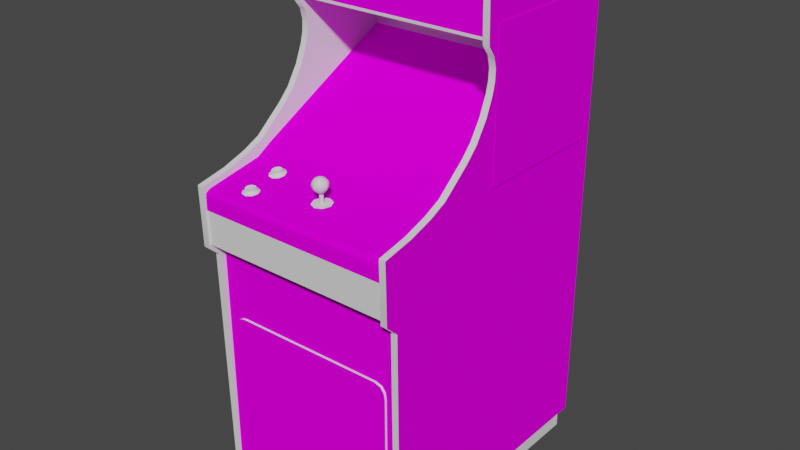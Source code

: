 # Source: leprechn.blend  (saved by Blender 2.93.20; exported with 4.5.12 LTS)
import bpy
from mathutils import Matrix  # noqa: F401  (used for matrix-valued properties, if any)

bpy.ops.wm.read_factory_settings(use_empty=True)
scene = bpy.context.scene
scene.name = 'Scene'

# ---- images (referenced by path relative to the original .blend; pixels are not part of the script)
import os
ASSET_DIR = os.environ.get("B2B_ASSET_DIR", "")  # directory of the original .blend (textures are referenced by path, not embedded)
HERE = os.path.dirname(os.path.abspath(__file__))  # packed textures are extracted next to this script under _unpacked/

def load_image(name, relpath, width, height, colorspace="sRGB"):
    """Load a texture the original file referenced (path relative to the .blend, or extracted next to this script)."""
    p = next((c for c in (os.path.join(HERE, relpath), os.path.join(ASSET_DIR, relpath)) if relpath and os.path.exists(c)), "")
    if p:
        img = bpy.data.images.load(p, check_existing=True)
        img.name = name
    else:  # same state as the original file: an image datablock whose file is absent (Cycles renders it pink)
        img = bpy.data.images.new(name, width, height)
        img.source = "FILE"
        img.filepath = "//" + (relpath or name)
    img.colorspace_settings.name = colorspace
    return img
img_01leprechnmarqueemap_tiff = load_image('01leprechnmarqueemap.TIFF', '01leprechnmarqueemap.TIFF', 1024, 1024, 'sRGB')
img_02leprechnsnapmap_tiff = load_image('02leprechnsnapmap.TIFF', '02leprechnsnapmap.TIFF', 1024, 1024, 'sRGB')
img_leprechnbezelmap_tiff = load_image('leprechnbezelmap.TIFF', 'leprechnbezelmap.TIFF', 1024, 1024, 'sRGB')
img_leprechnsideartmap_tiff = load_image('leprechnsideartmap.TIFF', 'leprechnsideartmap.TIFF', 1024, 1024, 'sRGB')
img_leprechnsidesmap_tiff = load_image('leprechnsidesmap.TIFF', 'leprechnsidesmap.TIFF', 1024, 1024, 'sRGB')
img_leprechnmulticpomap_tiff = load_image('leprechnmulticpomap.TIFF', 'leprechnmulticpomap.TIFF', 1024, 1024, 'sRGB')

# ---- materials (node trees are filled in below, after node groups)
mat_01leprechnmarqueemat = bpy.data.materials.new('01leprechnmarqueemat')
mat_01leprechnmarqueemat.use_transparent_shadow = False
mat_01leprechnmarqueemat.roughness = 0.8807
mat_01leprechnmarqueemat.specular_intensity = 0.0
mat_02leprechnsnapmat = bpy.data.materials.new('02leprechnsnapmat')
mat_02leprechnsnapmat.use_transparent_shadow = False
mat_02leprechnsnapmat.roughness = 0.8807
mat_02leprechnsnapmat.specular_intensity = 0.0
mat_leprechnbezelmat = bpy.data.materials.new('leprechnbezelmat')
mat_leprechnbezelmat.use_transparent_shadow = False
mat_leprechnbezelmat.roughness = 0.8807
mat_leprechnbezelmat.specular_intensity = 0.0
mat_leprechnwhite = bpy.data.materials.new('leprechnwhite')
mat_leprechnwhite.use_transparent_shadow = False
mat_leprechnwhite.roughness = 0.8807
mat_leprechnwhite.specular_intensity = 0.0
mat_leprechnblack = bpy.data.materials.new('leprechnblack')
mat_leprechnblack.use_transparent_shadow = False
mat_leprechnblack.roughness = 0.8807
mat_leprechnblack.specular_intensity = 0.0
mat_leprechnsideartmat = bpy.data.materials.new('leprechnsideartmat')
mat_leprechnsideartmat.use_transparent_shadow = False
mat_leprechnsideartmat.roughness = 0.8807
mat_leprechnsideartmat.specular_intensity = 0.0
mat_leprechnsidesmat = bpy.data.materials.new('leprechnsidesmat')
mat_leprechnsidesmat.use_transparent_shadow = False
mat_leprechnsidesmat.roughness = 0.8807
mat_leprechnsidesmat.specular_intensity = 0.0
mat_leprechnmulticpomat = bpy.data.materials.new('leprechnmulticpomat')
mat_leprechnmulticpomat.use_transparent_shadow = False
mat_leprechnmulticpomat.roughness = 0.8807
mat_leprechnmulticpomat.specular_intensity = 0.0
mat_leprechnjoymat = bpy.data.materials.new('leprechnjoymat')
mat_leprechnjoymat.use_transparent_shadow = False
mat_leprechnjoymat.roughness = 0.7333
mat_leprechnjoymat.specular_intensity = 0.4863
mat_leprechnbuttonmat = bpy.data.materials.new('leprechnbuttonmat')
mat_leprechnbuttonmat.use_transparent_shadow = False
mat_leprechnbuttonmat.roughness = 0.7934
mat_leprechnbuttonmat.specular_intensity = 0.7843

# ---- node groups
ng_auto_smooth = bpy.data.node_groups.new('Auto Smooth', 'GeometryNodeTree')
_s = ng_auto_smooth.interface.new_socket(name='Geometry', in_out='OUTPUT', socket_type='NodeSocketGeometry')
_s = ng_auto_smooth.interface.new_socket(name='Geometry', in_out='INPUT', socket_type='NodeSocketGeometry')
_s = ng_auto_smooth.interface.new_socket(name='Angle', in_out='INPUT', socket_type='NodeSocketFloat')
_s.subtype = 'ANGLE'
_s.min_value = 0.0
_s.max_value = 3.142
ng_auto_smooth.is_modifier = True
_N = ng_auto_smooth.nodes; _L = ng_auto_smooth.links
n0 = _N.new('NodeGroupOutput'); n0.name = 'Group Output'; n0.location = (480, -100)
n1 = _N.new('NodeGroupInput'); n1.name = 'Group Input'; n1.location = (-420, -300)
n2 = _N.new('NodeGroupInput'); n2.name = 'Group Input.001'; n2.location = (-60, -100)
n3 = _N.new('GeometryNodeSetShadeSmooth'); n3.name = 'Set Shade Smooth'; n3.location = (120, -100)
n3.domain = 'EDGE'
n4 = _N.new('GeometryNodeSetShadeSmooth'); n4.name = 'Set Shade Smooth.001'; n4.location = (300, -100)
n5 = _N.new('GeometryNodeInputMeshEdgeAngle'); n5.name = 'Edge Angle'; n5.location = (-420, -220)
n6 = _N.new('GeometryNodeInputEdgeSmooth'); n6.name = 'Is Edge Smooth'; n6.location = (-60, -160)
n7 = _N.new('GeometryNodeInputShadeSmooth'); n7.name = 'Is Face Smooth'; n7.location = (-240, -340)
n8 = _N.new('FunctionNodeBooleanMath'); n8.name = 'Boolean Math'; n8.location = (-60, -220)
n9 = _N.new('FunctionNodeCompare'); n9.name = 'Compare'; n9.location = (-240, -180)
n9.operation = 'LESS_EQUAL'
_L.new(n5.outputs[0], n9.inputs[0])
_L.new(n4.outputs[0], n0.inputs[0])
_L.new(n1.outputs[1], n9.inputs[1])
_L.new(n9.outputs[0], n8.inputs[0])
_L.new(n7.outputs[0], n8.inputs[1])
_L.new(n2.outputs[0], n3.inputs[0])
_L.new(n6.outputs[0], n3.inputs[1])
_L.new(n3.outputs[0], n4.inputs[0])
_L.new(n8.outputs[0], n3.inputs[2])
n0.is_active_output = True

# ---- material node trees
mat_01leprechnmarqueemat.use_nodes = True; mat_01leprechnmarqueemat.node_tree.nodes.clear()
_N = mat_01leprechnmarqueemat.node_tree.nodes; _L = mat_01leprechnmarqueemat.node_tree.links
n0 = _N.new('ShaderNodeBsdfPrincipled'); n0.name = 'Principled BSDF'; n0.location = (10, 300)
n0.distribution = 'GGX'
n0.subsurface_method = 'BURLEY'
n0.inputs[2].default_value = 0.8807
n0.inputs[3].default_value = 1.45
n0.inputs[13].default_value = 0.0
n0.inputs[27].default_value = (0.0, 0.0, 0.0, 1.0)
n0.inputs[28].default_value = 1.0
n1 = _N.new('ShaderNodeOutputMaterial'); n1.name = 'Material Output'; n1.location = (300, 300)
n2 = _N.new('ShaderNodeTexImage'); n2.name = 'Image Texture'; n2.location = (-300, 600)
n2.image = img_01leprechnmarqueemap_tiff
_L.new(n0.outputs[0], n1.inputs[0])
_L.new(n2.outputs[0], n0.inputs[0])
n1.is_active_output = True
mat_02leprechnsnapmat.use_nodes = True; mat_02leprechnsnapmat.node_tree.nodes.clear()
_N = mat_02leprechnsnapmat.node_tree.nodes; _L = mat_02leprechnsnapmat.node_tree.links
n0 = _N.new('ShaderNodeBsdfPrincipled'); n0.name = 'Principled BSDF'; n0.location = (10, 300)
n0.distribution = 'GGX'
n0.subsurface_method = 'BURLEY'
n0.inputs[2].default_value = 0.8807
n0.inputs[3].default_value = 1.45
n0.inputs[13].default_value = 0.0
n0.inputs[27].default_value = (0.0, 0.0, 0.0, 1.0)
n0.inputs[28].default_value = 1.0
n1 = _N.new('ShaderNodeOutputMaterial'); n1.name = 'Material Output'; n1.location = (300, 300)
n2 = _N.new('ShaderNodeTexImage'); n2.name = 'Image Texture'; n2.location = (-300, 600)
n2.image = img_02leprechnsnapmap_tiff
_L.new(n0.outputs[0], n1.inputs[0])
_L.new(n2.outputs[0], n0.inputs[0])
n1.is_active_output = True
mat_leprechnbezelmat.use_nodes = True; mat_leprechnbezelmat.node_tree.nodes.clear()
_N = mat_leprechnbezelmat.node_tree.nodes; _L = mat_leprechnbezelmat.node_tree.links
n0 = _N.new('ShaderNodeBsdfPrincipled'); n0.name = 'Principled BSDF'; n0.location = (10, 300)
n0.distribution = 'GGX'
n0.subsurface_method = 'BURLEY'
n0.inputs[2].default_value = 0.8807
n0.inputs[3].default_value = 1.45
n0.inputs[13].default_value = 0.0
n0.inputs[27].default_value = (0.0, 0.0, 0.0, 1.0)
n0.inputs[28].default_value = 1.0
n1 = _N.new('ShaderNodeOutputMaterial'); n1.name = 'Material Output'; n1.location = (300, 300)
n2 = _N.new('ShaderNodeTexImage'); n2.name = 'Image Texture'; n2.location = (-300, 600)
n2.image = img_leprechnbezelmap_tiff
_L.new(n0.outputs[0], n1.inputs[0])
_L.new(n2.outputs[0], n0.inputs[0])
n1.is_active_output = True
mat_leprechnwhite.use_nodes = True; mat_leprechnwhite.node_tree.nodes.clear()
_N = mat_leprechnwhite.node_tree.nodes; _L = mat_leprechnwhite.node_tree.links
n0 = _N.new('ShaderNodeBsdfPrincipled'); n0.name = 'Principled BSDF'; n0.location = (10, 300)
n0.distribution = 'GGX'
n0.subsurface_method = 'BURLEY'
n0.inputs[2].default_value = 0.8807
n0.inputs[3].default_value = 1.45
n0.inputs[13].default_value = 0.0
n0.inputs[27].default_value = (0.0, 0.0, 0.0, 1.0)
n0.inputs[28].default_value = 1.0
n1 = _N.new('ShaderNodeOutputMaterial'); n1.name = 'Material Output'; n1.location = (300, 300)
_L.new(n0.outputs[0], n1.inputs[0])
n1.is_active_output = True
mat_leprechnblack.use_nodes = True; mat_leprechnblack.node_tree.nodes.clear()
_N = mat_leprechnblack.node_tree.nodes; _L = mat_leprechnblack.node_tree.links
n0 = _N.new('ShaderNodeBsdfPrincipled'); n0.name = 'Principled BSDF'; n0.location = (10, 300)
n0.distribution = 'GGX'
n0.subsurface_method = 'BURLEY'
n0.inputs[2].default_value = 0.8807
n0.inputs[3].default_value = 1.45
n0.inputs[13].default_value = 0.0
n0.inputs[27].default_value = (0.0, 0.0, 0.0, 1.0)
n0.inputs[28].default_value = 1.0
n1 = _N.new('ShaderNodeOutputMaterial'); n1.name = 'Material Output'; n1.location = (300, 300)
_L.new(n0.outputs[0], n1.inputs[0])
n1.is_active_output = True
mat_leprechnsideartmat.use_nodes = True; mat_leprechnsideartmat.node_tree.nodes.clear()
_N = mat_leprechnsideartmat.node_tree.nodes; _L = mat_leprechnsideartmat.node_tree.links
n0 = _N.new('ShaderNodeBsdfPrincipled'); n0.name = 'Principled BSDF'; n0.location = (10, 300)
n0.distribution = 'GGX'
n0.subsurface_method = 'BURLEY'
n0.inputs[2].default_value = 0.8807
n0.inputs[3].default_value = 1.45
n0.inputs[13].default_value = 0.0
n0.inputs[27].default_value = (0.0, 0.0, 0.0, 1.0)
n0.inputs[28].default_value = 1.0
n1 = _N.new('ShaderNodeOutputMaterial'); n1.name = 'Material Output'; n1.location = (300, 300)
n2 = _N.new('ShaderNodeTexImage'); n2.name = 'Image Texture'; n2.location = (-300, 600)
n2.image = img_leprechnsideartmap_tiff
_L.new(n0.outputs[0], n1.inputs[0])
_L.new(n2.outputs[0], n0.inputs[0])
n1.is_active_output = True
mat_leprechnsidesmat.use_nodes = True; mat_leprechnsidesmat.node_tree.nodes.clear()
_N = mat_leprechnsidesmat.node_tree.nodes; _L = mat_leprechnsidesmat.node_tree.links
n0 = _N.new('ShaderNodeBsdfPrincipled'); n0.name = 'Principled BSDF'; n0.location = (10, 300)
n0.distribution = 'GGX'
n0.subsurface_method = 'BURLEY'
n0.inputs[2].default_value = 0.8807
n0.inputs[3].default_value = 1.45
n0.inputs[13].default_value = 0.0
n0.inputs[27].default_value = (0.0, 0.0, 0.0, 1.0)
n0.inputs[28].default_value = 1.0
n1 = _N.new('ShaderNodeOutputMaterial'); n1.name = 'Material Output'; n1.location = (300, 300)
n2 = _N.new('ShaderNodeTexImage'); n2.name = 'Image Texture'; n2.location = (-300, 600)
n2.image = img_leprechnsidesmap_tiff
_L.new(n0.outputs[0], n1.inputs[0])
_L.new(n2.outputs[0], n0.inputs[0])
n1.is_active_output = True
mat_leprechnmulticpomat.use_nodes = True; mat_leprechnmulticpomat.node_tree.nodes.clear()
_N = mat_leprechnmulticpomat.node_tree.nodes; _L = mat_leprechnmulticpomat.node_tree.links
n0 = _N.new('ShaderNodeBsdfPrincipled'); n0.name = 'Principled BSDF'; n0.location = (10, 300)
n0.distribution = 'GGX'
n0.subsurface_method = 'BURLEY'
n0.inputs[2].default_value = 0.8807
n0.inputs[3].default_value = 1.45
n0.inputs[13].default_value = 0.0
n0.inputs[27].default_value = (0.0, 0.0, 0.0, 1.0)
n0.inputs[28].default_value = 1.0
n1 = _N.new('ShaderNodeOutputMaterial'); n1.name = 'Material Output'; n1.location = (300, 300)
n2 = _N.new('ShaderNodeTexImage'); n2.name = 'Image Texture'; n2.location = (-300, 600)
n2.image = img_leprechnmulticpomap_tiff
_L.new(n0.outputs[0], n1.inputs[0])
_L.new(n2.outputs[0], n0.inputs[0])
n1.is_active_output = True
mat_leprechnjoymat.use_nodes = True; mat_leprechnjoymat.node_tree.nodes.clear()
_N = mat_leprechnjoymat.node_tree.nodes; _L = mat_leprechnjoymat.node_tree.links
n0 = _N.new('ShaderNodeBsdfPrincipled'); n0.name = 'Principled BSDF'; n0.location = (10, 300)
n0.distribution = 'GGX'
n0.subsurface_method = 'BURLEY'
n0.inputs[2].default_value = 0.7333
n0.inputs[3].default_value = 1.45
n0.inputs[13].default_value = 0.4863
n0.inputs[27].default_value = (0.0, 0.0, 0.0, 1.0)
n0.inputs[28].default_value = 1.0
n1 = _N.new('ShaderNodeOutputMaterial'); n1.name = 'Material Output'; n1.location = (300, 300)
_L.new(n0.outputs[0], n1.inputs[0])
n1.is_active_output = True
mat_leprechnbuttonmat.use_nodes = True; mat_leprechnbuttonmat.node_tree.nodes.clear()
_N = mat_leprechnbuttonmat.node_tree.nodes; _L = mat_leprechnbuttonmat.node_tree.links
n0 = _N.new('ShaderNodeBsdfPrincipled'); n0.name = 'Principled BSDF'; n0.location = (10, 300)
n0.distribution = 'GGX'
n0.subsurface_method = 'BURLEY'
n0.inputs[2].default_value = 0.7934
n0.inputs[3].default_value = 1.45
n0.inputs[13].default_value = 0.7843
n0.inputs[27].default_value = (0.0, 0.0, 0.0, 1.0)
n0.inputs[28].default_value = 1.0
n1 = _N.new('ShaderNodeOutputMaterial'); n1.name = 'Material Output'; n1.location = (300, 300)
_L.new(n0.outputs[0], n1.inputs[0])
n1.is_active_output = True

# ---- world
world_world = bpy.data.worlds.new('World'); scene.world = world_world
world_world.use_nodes = True; world_world.node_tree.nodes.clear()
_N = world_world.node_tree.nodes; _L = world_world.node_tree.links
n0 = _N.new('ShaderNodeOutputWorld'); n0.name = 'World Output'; n0.location = (300, 300)
n1 = _N.new('ShaderNodeBackground'); n1.name = 'Background'; n1.location = (10, 300)
n1.inputs[0].default_value = (0.05088, 0.05088, 0.05088, 1.0)
_L.new(n1.outputs[0], n0.inputs[0])
n0.is_active_output = True
world_world.color = (0.05088, 0.05088, 0.05088)
world_world.use_sun_shadow = False
world_world.sun_shadow_jitter_overblur = 0.0

# ---- meshes
me_leprechn = bpy.data.meshes.new('leprechn')
me_leprechn.from_pydata([(-0.2166, 0.4636, -0.09449), (-0.2166, 0.3401, -0.09449), (0.2475, 0.4636, -0.09449), (0.2475, 0.3401, -0.09449), (-0.05462, 0.133, -0.1998), (-0.05541, 0.1066, -0.1465), (0.01953, 0.1382, -0.1992), (-0.1272, 0.09549, -0.1525), (-0.1256, 0.06752, -0.1056), (0.1644, 0.09576, -0.1525), (0.1628, 0.1224, -0.2021), (0.09341, 0.1066, -0.1465), (0.01953, 0.07834, -0.09291), (0.01979, 0.04219, -0.04831), (0.09209, 0.07518, -0.09713), (0.08866, 0.1543, -0.2531), (0.09209, 0.1332, -0.2), (0.1583, 0.1464, -0.2528), (-0.04987, 0.04114, -0.05227), (-0.05409, 0.07518, -0.09713), (-0.1206, 0.03718, -0.05992), (0.01953, 0.1124, -0.1436), (-0.05092, 0.1541, -0.2525), (0.01979, 0.1575, -0.2539), (-0.1269, 0.1219, -0.2019), (0.08866, 0.04114, -0.05254), (0.1628, 0.06752, -0.1056), (-0.1227, 0.1459, -0.252), (0.1583, 0.03718, -0.05992), (0.2475, 0.2253, -0.3288), (-0.2206, 0.2253, -0.3288), (-0.2206, 0.04668, 0.01686), (0.2475, 0.04668, 0.01686), (-0.2224, 0.4636, -0.323), (-0.2224, 0.4628, -0.09449), (0.2541, 0.4636, -0.323), (0.2549, -0.04039, 0.1942), (-0.2198, -0.1198, 0.191), (0.2549, -0.1198, 0.191), (0.2541, 0.4628, -0.09449), (-0.2198, -0.1314, 0.1551), (0.2549, -0.1314, 0.1551), (0.2454, 0.19, -0.08816), (0.2454, 0.2311, -0.105), (-0.2142, 0.1467, -0.06045), (-0.2142, 0.19, -0.08816), (0.2454, 0.1467, -0.06045), (0.2604, 0.3741, -0.466), (0.2454, -0.6752, -0.4663), (0.2454, 0.007366, -0.466), (-0.2224, 0.3696, -0.4605), (0.2541, 0.3696, -0.4605), (0.2541, -0.6752, -0.4605), (-0.2142, 0.3741, -0.466), (-0.2293, 0.007366, -0.466), (0.2454, 0.06515, 0.03163), (-0.2142, -0.6728, 0.1601), (0.2454, 0.2554, -0.1111), (0.2454, 0.3741, -0.466), (-0.2224, -0.6752, -0.4605), (-0.2142, -0.1528, 0.1678), (0.2454, -0.1528, 0.1678), (0.2406, 0.1783, -0.3256), (-0.2245, 0.3448, -0.09449), (0.2475, 0.3567, -0.3201), (0.2475, 0.3448, -0.09449), (0.2454, 0.3279, -0.08948), (0.2454, 0.4696, -0.09396), (-0.2142, 0.4601, -0.08578), (-0.2142, 0.3279, -0.08948), (0.2454, 0.02742, 0.1287), (-0.2245, 0.2253, -0.3288), (0.2454, 0.3055, -0.1061), (-0.2145, -0.6615, -0.4525), (0.2486, -0.6615, 0.1475), (-0.2145, -0.6615, 0.1475), (-0.2145, -0.7232, 0.1475), (0.2486, -0.7232, 0.1475), (-0.2145, -0.7232, -0.4525), (0.2486, -0.6615, -0.4525), (0.2486, -0.7232, -0.4525), (-0.2245, 0.3567, -0.3201), (0.2454, 0.4601, -0.08578), (-0.2142, 0.3055, -0.1061), (-0.2142, -0.1267, 0.1965), (0.2406, 0.02373, -0.03565), (-0.2063, 0.05803, -0.01507), (-0.2137, 0.02373, -0.03565), (-0.2137, 0.1783, -0.3256), (0.2332, 0.05803, -0.01507), (0.2332, 0.2079, -0.2955), (0.2604, 0.04615, 0.072), (0.2454, 0.04615, 0.072), (-0.2142, 0.2805, -0.1124), (-0.2142, 0.2554, -0.1111), (-0.2142, 0.2311, -0.105), (-0.2293, 0.2311, -0.105), (-0.1876, -0.585, 0.1607), (0.1963, -0.2908, 0.1506), (-0.2142, 0.06515, 0.03163), (-0.2142, 0.1192, -0.03354), (-0.2293, 0.4696, -0.3243), (-0.2142, 0.4696, -0.3243), (-0.2142, 0.4696, -0.09396), (0.2604, 0.06515, 0.03163), (0.2604, 0.1192, -0.03354), (0.2454, 0.1192, -0.03354), (-0.1578, -0.6069, 0.1506), (0.1971, -0.6056, 0.1506), (0.224, -0.5757, 0.1607), (0.224, -0.5757, 0.1506), (-0.2142, 0.02742, 0.1287), (-0.2142, 0.04615, 0.072), (-0.2293, 0.04615, 0.072), (-0.2063, 0.2079, -0.2955), (-0.2293, 0.3279, -0.08948), (-0.2293, 0.2805, -0.1124), (-0.1876, -0.585, 0.1506), (0.2604, 0.3055, -0.1061), (-0.2293, -0.1267, 0.1965), (-0.2293, 0.02742, 0.1287), (-0.2142, -0.6752, -0.4663), (0.2604, -0.6752, -0.4663), (0.2454, 0.4696, -0.3243), (0.2604, 0.4601, -0.08578), (0.2454, -0.6728, 0.1601), (0.2604, -0.6728, 0.1601), (0.2454, 0.01291, 0.1997), (0.2454, -0.1267, 0.1965), (0.2604, -0.1267, 0.1965), (0.2604, -0.1528, 0.1678), (-0.1836, -0.3029, 0.1506), (-0.1836, -0.3029, 0.1607), (0.2454, 0.2805, -0.1124), (-0.2293, 0.2554, -0.1111), (-0.2293, -0.6728, 0.1601), (0.2208, -0.3069, 0.1607), (0.2208, -0.3069, 0.1506), (0.2604, 0.01291, 0.1997), (0.2208, -0.5908, 0.1506), (0.2208, -0.5908, 0.1607), (0.2119, -0.2955, 0.1506), (-0.1831, -0.5961, 0.1506), (-0.1731, -0.6035, 0.1506), (-0.1741, -0.2966, 0.1607), (-0.1831, -0.5961, 0.1607), (-0.2219, 0.4688, -0.09396), (-0.2219, 0.4628, -0.09396), (-0.2219, 0.4628, -0.0995), (0.2533, 0.3345, -0.09396), (0.2533, 0.3406, -0.09396), (0.2533, 0.3406, -0.0995), (0.2533, 0.3345, -0.0995), (-0.2219, 0.3345, -0.0995), (-0.2219, 0.3406, -0.09396), (-0.2142, 0.01291, 0.1997), (-0.2293, 0.1467, -0.06045), (0.2533, 0.4628, -0.09396), (-0.2219, 0.3345, -0.09396), (0.2533, 0.4688, -0.09396), (0.2533, 0.4688, -0.0995), (-0.1889, -0.3159, 0.1506), (-0.1889, -0.3159, 0.1607), (0.2119, -0.6006, 0.1607), (-0.2219, 0.4688, -0.0995), (-0.2219, 0.3406, -0.0995), (0.2533, 0.4628, -0.0995), (-0.1578, -0.6069, 0.1607), (0.2119, -0.6006, 0.1506), (0.2232, -0.3235, 0.1506), (-0.1609, -0.2945, 0.1506), (-0.1741, -0.2966, 0.1506), (-0.2309, 0.02188, -0.4441), (-0.2309, 0.02188, -0.1156), (-0.2309, 0.3823, -0.1156), (-0.2309, 0.3823, -0.4441), (0.2631, 0.03929, -0.1167), (0.2631, 0.03929, -0.4412), (0.2631, 0.3654, -0.4412), (0.2631, 0.3654, -0.1167), (0.2604, 0.4696, -0.3243), (0.2604, 0.1467, -0.06045), (-0.2293, -0.6752, -0.4663), (-0.2293, 0.19, -0.08816), (-0.2293, 0.3741, -0.466), (-0.2293, 0.06515, 0.03163), (0.2604, 0.2311, -0.105), (0.2604, 0.19, -0.08816), (-0.2293, -0.1528, 0.1678), (0.2604, 0.3279, -0.08948), (-0.2293, 0.4696, -0.09396), (-0.2293, 0.01291, 0.1997), (0.2604, 0.02742, 0.1287), (-0.2293, 0.3055, -0.1061), (-0.2293, 0.1192, -0.03354), (0.2604, 0.2805, -0.1124), (0.2604, 0.2554, -0.1111), (-0.2293, 0.4601, -0.08578), (0.2604, 0.4696, -0.09396), (-0.1609, -0.2945, 0.1607), (0.1971, -0.6056, 0.1607), (0.2232, -0.3235, 0.1607), (-0.2198, -0.6668, 0.1551), (0.2501, -0.6668, 0.1551), (0.2501, -0.1314, 0.1551), (-0.2198, 0.004464, 0.1786), (0.2549, 0.004464, 0.1786), (0.2549, 0.02742, 0.04878), (-0.2198, 0.02742, 0.04878), (0.1963, -0.2908, 0.1607), (0.2549, 0.048, 0.01369), (-0.1731, -0.6035, 0.1607), (-0.2198, 0.048, 0.01369), (0.2549, -0.001077, 0.1907), (-0.2198, -0.001077, 0.1907), (-0.2198, -0.005563, 0.1934), (0.2549, 0.001562, 0.187), (0.2119, -0.2955, 0.1607), (-0.2198, -0.04039, 0.1942), (0.2549, -0.0111, 0.1939), (-0.2198, 0.001562, 0.187), (0.2549, -0.005563, 0.1934), (-0.2198, -0.0111, 0.1939), (0.009764, 0.05143, 0.1129), (0.01425, 0.05222, 0.1018), (0.01873, 0.0451, 0.1055), (0.0438, 0.05882, 0.1137), (0.03826, 0.06093, 0.1264), (0.038, 0.05301, 0.1256), (0.003167, 0.01871, 0.11), (0.009764, 0.01739, 0.1258), (0.01662, 0.07148, 0.106), (0.01319, 0.07069, 0.1147), (0.01873, 0.07412, 0.115), (0.01425, 0.05037, 0.1242), (0.02559, 0.05011, 0.1287), (0.02559, 0.05723, 0.1319), (0.0343, 0.07148, 0.106), (0.02559, 0.07175, 0.1023), (0.02559, 0.07465, 0.1082), (0.02559, 0.05275, 0.09707), (0.03668, 0.05222, 0.1018), (0.03246, 0.0451, 0.1055), (0.02216, 0.04404, 0.1155), (0.02085, 0.04431, 0.1124), (0.02085, 0.01871, 0.11), (0.02876, 0.04404, 0.1155), (0.02559, 0.04404, 0.1171), (0.04143, 0.01739, 0.1258), (0.04802, 0.01871, 0.11), (0.04143, 0.02003, 0.09443), (0.02559, 0.02082, 0.08783), (0.02559, 0.07359, 0.1216), (0.02085, 0.07359, 0.1198), (0.01662, 0.0699, 0.1235), (0.03034, 0.07465, 0.1103), (0.02559, 0.06964, 0.1271), (0.02718, 0.0757, 0.1134), (0.02559, 0.0757, 0.1129), (0.02559, 0.07597, 0.115), (0.03298, 0.07148, 0.1224), (0.02876, 0.07465, 0.1182), (0.038, 0.07069, 0.1147), (0.03219, 0.07412, 0.115), (0.02216, 0.04483, 0.1092), (0.02559, 0.01924, 0.1055), (0.02085, 0.07465, 0.1103), (0.04143, 0.05143, 0.1129), (0.03246, 0.04378, 0.1192), (0.009764, 0.02003, 0.09443), (0.02216, 0.01898, 0.1068), (0.02559, 0.01686, 0.1324), (0.02876, 0.01845, 0.1134), (0.03008, 0.01871, 0.11), (0.03008, 0.04431, 0.1124), (0.02876, 0.01898, 0.1068), (0.02559, 0.01845, 0.1147), (0.01873, 0.04378, 0.1192), (0.03536, 0.04431, 0.1124), (0.02559, 0.04536, 0.1026), (0.04195, 0.06594, 0.1142), (0.0372, 0.067, 0.1026), (0.02559, 0.06752, 0.09786), (0.03852, 0.05987, 0.1008), (0.008972, 0.06594, 0.1142), (0.01399, 0.067, 0.1026), (0.01267, 0.05987, 0.1008), (0.02559, 0.0604, 0.09549), (0.01399, 0.06489, 0.1258), (0.007125, 0.05882, 0.1137), (0.02559, 0.06462, 0.1306), (0.01267, 0.05776, 0.1264), (0.03483, 0.04668, 0.1219), (0.01583, 0.04431, 0.1124), (0.02559, 0.04483, 0.1076), (0.02375, 0.0757, 0.1134), (0.02322, 0.07544, 0.115), (0.02216, 0.01845, 0.1134), (0.02876, 0.04483, 0.1092), (0.02559, 0.04351, 0.1221), (0.02797, 0.07544, 0.115), (0.03641, 0.067, 0.1253), (0.02375, 0.07544, 0.1169), (0.02718, 0.07544, 0.1169), (0.02559, 0.07544, 0.1174), (-0.1303, 0.02663, 0.0749), (-0.1187, 0.01818, 0.1493), (-0.1303, 0.01343, 0.1483), (-0.1214, 0.02979, 0.08361), (-0.1288, 0.029, 0.08757), (-0.1285, 0.02373, 0.08757), (-0.143, 0.0137, 0.144), (-0.143, 0.01264, 0.153), (-0.1422, 0.01766, 0.1533), (-0.1177, 0.01317, 0.1485), (-0.1206, 0.01212, 0.157), (-0.1161, 0.008686, 0.1604), (-0.1372, 0.01185, 0.1599), (-0.1285, 0.01159, 0.1614), (-0.1214, 0.01713, 0.157), (-0.1285, 0.01475, 0.1359), (-0.1372, 0.01449, 0.1372), (-0.1206, 0.02821, 0.06673), (-0.1285, 0.02927, 0.06224), (-0.1288, 0.03375, 0.06435), (-0.1372, 0.02874, 0.06382), (-0.1206, 0.02478, 0.08335), (-0.1177, 0.02636, 0.0749), (-0.1187, 0.03138, 0.07596), (-0.1206, 0.01423, 0.1403), (-0.1116, 0.01027, 0.1483), (-0.1288, 0.0195, 0.1374), (-0.143, 0.02557, 0.07939), (-0.143, 0.02742, 0.07068), (-0.1485, 0.02478, 0.06804), (-0.1485, 0.02214, 0.08071), (-0.1404, 0.02003, 0.09047), (-0.1372, 0.02399, 0.08625), (-0.1422, 0.03059, 0.08018), (-0.1288, 0.01686, 0.1609), (-0.1367, 0.01686, 0.1596), (-0.1404, 0.008158, 0.1646), (-0.1485, 0.01106, 0.1419), (-0.1161, 0.02109, 0.08625), (-0.1274, 0.01238, 0.1298), (-0.1161, 0.0261, 0.0625), (-0.1422, 0.01871, 0.1451), (-0.1367, 0.01924, 0.1388), (-0.1367, 0.03349, 0.06567), (-0.1422, 0.03217, 0.072), (-0.1214, 0.03296, 0.06831), (-0.1214, 0.01898, 0.1414), (-0.1274, 0.01977, 0.09285), (-0.1274, 0.007894, 0.167), (-0.1485, 0.009477, 0.1549), (-0.1116, 0.02346, 0.07438), (-0.1161, 0.01159, 0.1361), (-0.1404, 0.01212, 0.1319), (-0.1274, 0.02742, 0.05617), (-0.1404, 0.02689, 0.05828), (-0.1367, 0.02927, 0.08625)], [], [(178, 179, 176, 177), (11, 16, 6, 21), (310, 326, 308, 309), (350, 328, 327, 322), (340, 313, 312, 317), (236, 291, 234, 235), (90, 114, 88, 62), (6, 23, 22, 4), (338, 349, 333, 332), (26, 9, 11, 14), (273, 275, 298, 274), (5, 19, 12, 21), (309, 360, 337, 310), (224, 223, 289, 286), (294, 298, 275, 265), (27, 24, 4, 22), (21, 12, 14, 11), (195, 118, 72, 133), (63, 81, 64, 65), (160, 164, 146, 159), (138, 192, 70, 127), (132, 144, 171, 131), (42, 43, 49), (121, 102, 44), (102, 95, 45), (46, 49, 48), (47, 48, 49), (221, 215, 222, 219), (53, 182, 54), (326, 310, 352, 343), (56, 121, 100), (60, 56, 100), (92, 125, 61), (121, 56, 135, 182), (102, 53, 184, 101), (66, 67, 123), (102, 68, 69), (60, 112, 111), (128, 127, 70), (148, 166, 157, 147), (121, 53, 102), (72, 123, 58), (55, 106, 48), (162, 132, 131, 161), (161, 117, 97, 162), (126, 130, 61, 125), (133, 57, 196, 195), (60, 100, 99), (220, 216, 206, 205), (58, 123, 180, 47), (102, 69, 83), (84, 60, 111), (128, 92, 61), (227, 301, 290, 236), (86, 89, 85, 87), (62, 85, 89, 90), (88, 114, 86, 87), (80, 79, 74, 77), (102, 93, 94), (183, 156, 44, 45), (83, 69, 115, 193), (36, 218, 37, 38), (188, 135, 56, 60), (64, 81, 71, 29), (215, 221, 213, 214), (112, 99, 185, 113), (191, 119, 84, 155), (108, 168, 163, 200), (78, 73, 79, 80), (155, 111, 120, 191), (101, 190, 103, 102), (117, 142, 145, 97), (72, 66, 123), (93, 83, 193, 116), (122, 126, 125, 48), (160, 166, 148, 164), (153, 165, 151, 152), (151, 165, 154, 150), (62, 88, 87, 85), (95, 94, 134, 96), (53, 121, 182), (42, 46, 181, 187), (47, 122, 48), (47, 49, 58), (106, 55, 104, 105), (68, 103, 190, 197), (129, 138, 127, 128), (198, 180, 123, 67), (51, 50, 33, 35), (137, 141, 217, 136), (92, 70, 192, 91), (118, 189, 66, 72), (134, 116, 184, 54), (209, 217, 141, 98), (105, 181, 46, 106), (170, 171, 144, 199), (124, 198, 67, 82), (53, 54, 184), (113, 120, 111, 112), (150, 154, 158, 149), (96, 183, 45, 95), (194, 185, 99, 100), (102, 45, 44), (200, 167, 107, 108), (109, 140, 139, 110), (84, 111, 155), (46, 42, 49), (133, 72, 58), (211, 145, 142, 143), (128, 61, 130, 129), (34, 39, 35, 33), (66, 82, 67), (52, 59, 50, 51), (102, 103, 68), (216, 220, 214, 213), (207, 208, 205, 206), (40, 41, 38, 37), (76, 77, 74, 75), (102, 83, 93), (199, 209, 98, 170), (128, 70, 92), (274, 246, 272, 273), (189, 124, 82, 66), (3, 2, 0, 1), (106, 46, 48), (43, 42, 187, 186), (197, 115, 69, 68), (60, 99, 112), (174, 175, 172, 173), (140, 163, 168, 139), (43, 57, 49), (73, 78, 76, 75), (147, 157, 159, 146), (121, 44, 100), (102, 94, 95), (153, 152, 149, 158), (186, 196, 57, 43), (31, 32, 29, 30), (110, 169, 201, 109), (122, 180, 181), (156, 54, 182), (183, 96, 54), (264, 244, 293, 225), (126, 122, 105), (92, 55, 48, 125), (180, 186, 187), (113, 135, 188), (130, 126, 105), (180, 124, 189), (115, 190, 101), (119, 191, 120), (130, 91, 192), (193, 101, 184), (122, 47, 180), (130, 105, 104), (185, 194, 182), (193, 115, 101), (119, 113, 188), (129, 130, 192), (180, 195, 196), (180, 189, 118), (180, 187, 181), (129, 192, 138), (156, 183, 54), (116, 193, 184), (115, 197, 190), (180, 198, 124), (180, 118, 195), (119, 120, 113), (194, 156, 182), (130, 104, 91), (96, 134, 54), (122, 181, 105), (180, 196, 186), (199, 167, 200), (199, 109, 201), (100, 44, 156, 194), (91, 104, 55, 92), (209, 199, 201), (60, 84, 119, 188), (199, 163, 140), (199, 162, 97), (199, 145, 211), (218, 36, 219, 222), (210, 212, 208, 207), (199, 200, 163), (199, 97, 145), (144, 132, 162), (136, 217, 209), (199, 211, 167), (136, 209, 201), (199, 140, 109), (199, 144, 162), (169, 137, 136, 201), (204, 40, 202, 203), (116, 134, 94, 93), (279, 225, 224, 240), (341, 353, 318, 317), (246, 274, 278, 268), (228, 267, 226, 227), (28, 26, 14, 25), (330, 356, 329, 314), (280, 281, 237, 262), (21, 6, 4, 5), (23, 6, 16, 15), (269, 229, 245, 270), (272, 276, 271, 248), (225, 293, 223, 224), (113, 185, 182, 135), (257, 258, 259), (252, 260, 261), (260, 262, 263), (325, 333, 349, 348), (239, 255, 237, 238), (254, 256, 252, 253), (277, 299, 235, 234), (325, 323, 358, 359), (232, 231, 285, 284), (336, 352, 310, 337), (298, 294, 279, 242), (276, 297, 230, 271), (277, 293, 244, 243), (245, 297, 243, 244), (351, 306, 314, 329), (303, 300, 257, 259), (260, 252, 256), (299, 268, 292, 235), (265, 275, 250, 251), (268, 299, 247, 246), (58, 49, 57, 133), (302, 304, 259, 296), (241, 267, 278, 242), (324, 350, 322, 323), (293, 277, 234, 223), (285, 282, 287, 286), (283, 287, 282, 281), (226, 283, 281, 280), (13, 12, 19, 18), (283, 226, 267, 241), (267, 228, 292), (235, 292, 228), (296, 295, 266, 233), (243, 247, 299, 277), (244, 264, 270, 245), (25, 14, 12, 13), (270, 265, 251, 269), (225, 279, 294, 264), (273, 272, 248, 249), (288, 290, 256, 254), (255, 239, 258, 257), (10, 17, 15, 16), (8, 20, 18, 19), (291, 236, 290, 288), (291, 289, 223, 234), (241, 240, 287, 283), (257, 300, 263, 255), (274, 298, 242, 278), (263, 261, 260), (256, 290, 301, 260), (280, 301, 227, 226), (242, 279, 240, 241), (281, 282, 238, 237), (317, 312, 354, 341), (284, 288, 254, 232), (282, 285, 231, 238), (239, 266, 295, 258), (304, 303, 259), (265, 270, 264, 294), (303, 304, 252), (275, 273, 249, 250), (258, 295, 296, 259), (233, 253, 302, 296), (297, 245, 229, 230), (268, 278, 267, 292), (304, 302, 253, 252), (261, 263, 300), (300, 303, 261), (252, 261, 303), (309, 308, 305), (319, 306, 307), (16, 11, 9, 10), (346, 347, 321, 311), (338, 360, 305), (322, 327, 355, 345), (347, 331, 320, 321), (289, 291, 288, 284), (331, 351, 329, 320), (348, 324, 323, 325), (276, 272, 246, 247), (315, 314, 306, 319), (253, 233, 232, 254), (315, 318, 353, 316), (311, 321, 357, 342), (19, 5, 7, 8), (340, 339, 307), (262, 260, 301, 280), (344, 357, 321, 320), (343, 355, 327, 326), (345, 358, 323, 322), (228, 227, 236, 235), (316, 330, 314, 315), (346, 313, 307), (331, 347, 307), (348, 349, 305), (350, 324, 305), (24, 7, 5, 4), (306, 351, 307), (255, 263, 262, 237), (342, 354, 312, 311), (320, 329, 356, 344), (233, 266, 231, 232), (337, 332, 335, 336), (333, 325, 359, 334), (266, 239, 238, 231), (286, 287, 240, 224), (319, 339, 318, 315), (308, 328, 305), (334, 335, 332, 333), (328, 308, 326, 327), (286, 289, 284, 285), (332, 337, 360, 338), (297, 276, 247, 243), (313, 346, 311, 312), (339, 340, 317, 318), (328, 350, 305), (339, 319, 307), (351, 331, 307), (360, 309, 305), (324, 348, 305), (313, 340, 307), (349, 338, 305), (347, 346, 307), (167, 211, 143, 107)])
me_leprechn.polygons.foreach_set('use_smooth', [True] * 333)
me_leprechn.polygons.foreach_set('material_index', [5, 1, 9, 9, 9, 8, 4, 1, 9, 1, 8, 1, 9, 8, 8, 1, 1, 4, 4, 4, 4, 4, 4, 4, 4, 4, 4, 7, 4, 9, 4, 4, 4, 4, 4, 4, 4, 4, 4, 4, 4, 4, 4, 4, 4, 4, 4, 4, 7, 4, 4, 4, 4, 8, 4, 4, 4, 4, 4, 4, 4, 3, 4, 4, 7, 4, 4, 4, 4, 4, 4, 4, 4, 4, 4, 4, 4, 4, 4, 4, 4, 4, 4, 4, 4, 4, 4, 4, 3, 4, 4, 4, 6, 4, 4, 4, 4, 4, 4, 4, 4, 4, 4, 4, 4, 4, 4, 4, 4, 4, 3, 4, 4, 4, 7, 7, 3, 4, 4, 4, 4, 8, 4, 0, 4, 4, 4, 4, 5, 4, 4, 4, 4, 4, 4, 4, 4, 2, 4, 6, 6, 6, 8, 6, 4, 6, 6, 6, 6, 6, 6, 6, 6, 6, 6, 6, 6, 6, 6, 6, 6, 6, 6, 6, 6, 6, 6, 6, 6, 6, 6, 6, 6, 6, 7, 7, 4, 4, 7, 4, 7, 7, 7, 7, 7, 7, 7, 7, 7, 7, 7, 7, 7, 4, 7, 4, 8, 9, 8, 8, 1, 9, 8, 1, 1, 8, 8, 8, 6, 8, 8, 8, 9, 8, 8, 8, 9, 8, 9, 8, 8, 8, 8, 9, 8, 8, 8, 8, 8, 4, 8, 8, 9, 8, 8, 8, 8, 1, 8, 8, 8, 8, 8, 8, 1, 8, 8, 8, 8, 8, 1, 1, 8, 8, 8, 8, 8, 8, 8, 8, 8, 8, 9, 8, 8, 8, 8, 8, 8, 8, 8, 8, 8, 8, 8, 8, 8, 8, 9, 9, 1, 9, 9, 9, 9, 8, 9, 9, 8, 9, 8, 9, 9, 1, 9, 8, 9, 9, 9, 8, 9, 9, 9, 9, 9, 1, 9, 8, 9, 9, 8, 9, 9, 8, 8, 9, 9, 9, 9, 8, 9, 8, 9, 9, 9, 9, 9, 9, 9, 9, 9, 9, 4])
_uv = me_leprechn.uv_layers.new(name='UVMap')
_uv.uv.foreach_set('vector', [0.9996, 0.9996, 0.000447, 0.9996, 0.000447, 0.000447, 0.9996, 0.000447, 0.7205, 0.4972, 0.7205, 0.7121, 0.5, 0.7121, 0.5, 0.4972, 0.2432, 6.336, 1.067, 6.785, 0.98, 6.693, 0.2237, 6.274, 0.98, 8.258, 1.279, 7.474, 1.39, 7.636, 1.067, 8.49, -0.6386, -1.166, -1.202, -0.5131, -1.306, -0.4349, -0.6945, -1.147, -11.33, 29.84, -25.45, 29.84, -23.59, 21.71, -11.33, 21.71, 0.9996, 0.9996, 0.000447, 0.9996, 0.000447, 0.9996, 0.9996, 0.9996, 0.5, 0.7121, 0.5, 0.9242, 0.2795, 0.9242, 0.2795, 0.7121, -1.202, 7.058, -1.202, 7.893, -1.306, 8.091, -1.306, 7.184, 0.9409, 0.2823, 0.9409, 0.4972, 0.7205, 0.4972, 0.7205, 0.2823, -6.243, -14.1, -7.733, -14.1, -7.733, 14.11, -6.243, 14.11, 0.2795, 0.4972, 0.2795, 0.2823, 0.5, 0.2823, 0.5, 0.4972, 0.2237, 6.274, -0.6386, 6.419, -0.6945, 6.489, 0.2432, 6.336, -23.59, 21.71, -28.67, 21.71, -31.29, 29.84, -25.45, 29.84, -11.33, 14.11, -7.733, 14.11, -7.733, -14.1, -11.33, -14.1, 0.05905, 0.9242, 0.05905, 0.7121, 0.2795, 0.7121, 0.2795, 0.9242, 0.5, 0.4972, 0.5, 0.2823, 0.7205, 0.2823, 0.7205, 0.4972, 0.6451, 0.8349, 0.6535, 0.8572, 0.6535, 0.8572, 0.6451, 0.8349, 0.000447, 0.9996, 0.000447, 0.9996, 0.9996, 0.9996, 0.9996, 0.9996, 0.000447, 0.000447, 0.9996, 0.000447, 0.9996, 0.9996, 0.000447, 0.9996, 1.111, 0.6005, 1.005, 0.6144, 1.005, 0.6144, 1.111, 0.6005, 0.4777, 0.9689, 0.4888, 0.98, 0.4888, 0.98, 0.4777, 0.9689, 0.6814, 0.7568, 0.6563, 0.7902, 0.1149, 0.5949, 0.1121, 0.000447, 0.327, 0.9996, 0.7233, 0.7177, 0.327, 0.9996, 0.6563, 0.7902, 0.6814, 0.7568, 0.7233, 0.7177, 0.1149, 0.5949, 0.1121, 0.000447, 0.1149, 0.9158, 0.1121, 0.000447, 0.1149, 0.5949, 0.9996, 0.04789, 0.000447, 0.04789, 0.000447, 0.03952, 0.9996, 0.03952, 0.1149, 0.9158, 0.1121, 0.000447, 0.1149, 0.5949, 1.067, 6.785, 0.2432, 6.336, 0.3493, 5.842, 1.541, 6.497, 1.053, 0.003238, 0.1121, 0.000447, 0.7623, 0.6926, 1.064, 0.4553, 1.053, 0.003238, 0.7623, 0.6926, 0.9214, 0.6312, 1.053, 0.003238, 1.064, 0.4553, 0.1121, 0.000447, 1.053, 0.003238, 1.053, 0.003238, 0.1121, 0.000447, 0.327, 0.9996, 0.1149, 0.9158, 0.1149, 0.9158, 0.327, 0.9996, 0.6786, 0.8768, 0.673, 0.9996, 0.327, 0.9996, 0.327, 0.9996, 0.6842, 0.9912, 0.6786, 0.8768, 1.064, 0.4553, 0.9214, 0.6312, 1.005, 0.6144, 1.108, 0.4777, 1.111, 0.6005, 1.005, 0.6144, 0.000447, 0.000447, 0.9996, 0.000447, 0.9996, 0.9996, 0.000447, 0.9996, 0.1121, 0.000447, 0.1149, 0.9158, 0.327, 0.9996, 0.6535, 0.8572, 0.327, 0.9996, 0.1149, 0.9158, 0.86, 0.6479, 0.7623, 0.6926, 0.1121, 0.000447, 0.4693, 0.9465, 0.4777, 0.9689, 0.4777, 0.9689, 0.4693, 0.9465, 0.4693, 0.9465, 0.4721, 0.4916, 0.4721, 0.4916, 0.4693, 0.9465, 1.053, 0.003238, 1.064, 0.4553, 1.064, 0.4553, 1.053, 0.003238, 0.6451, 0.8349, 0.6451, 0.8126, 0.6451, 0.8126, 0.6451, 0.8349, 1.064, 0.4553, 0.7623, 0.6926, 0.86, 0.6479, 0.000447, 0.06743, 0.9996, 0.06743, 0.9996, 0.08975, 0.000447, 0.08975, 0.1149, 0.9158, 0.327, 0.9996, 0.327, 0.9996, 0.1149, 0.9158, 0.327, 0.9996, 0.6786, 0.8768, 0.6535, 0.8572, 1.108, 0.4777, 1.064, 0.4553, 1.005, 0.6144, 1.108, 0.4777, 0.9214, 0.6312, 1.064, 0.4553, 2.476, 33.28, 0.5084, 39.95, -11.33, 37.78, -11.33, 29.84, 0.000447, 0.000447, 0.9996, 0.000447, 0.9996, 0.000447, 0.000447, 0.000447, 0.9996, 0.9996, 0.9996, 0.000447, 0.9996, 0.000447, 0.9996, 0.9996, 0.000447, 0.9996, 0.000447, 0.9996, 0.000447, 0.000447, 0.000447, 0.000447, 0.000447, 0.000447, 0.9996, 0.000447, 0.9996, 0.9996, 0.000447, 0.9996, 0.327, 0.9996, 0.6451, 0.8349, 0.6451, 0.8126, 0.6814, 0.7568, 0.7233, 0.7177, 0.7233, 0.7177, 0.6814, 0.7568, 0.6535, 0.8572, 0.6786, 0.8768, 0.6786, 0.8768, 0.6535, 0.8572, 0.9996, 0.000447, 0.000447, 0.000447, 0.000447, -0.09723, 0.9996, -0.09723, 1.064, 0.4553, 1.053, 0.003238, 1.053, 0.003238, 1.064, 0.4553, 0.9996, 0.9996, 0.000447, 0.9996, 0.000447, 0.000447, 0.9996, 0.000447, 0.000447, 0.04789, 0.9996, 0.04789, 0.9996, 0.05905, 0.000447, 0.05905, 0.9214, 0.6312, 0.86, 0.6479, 0.86, 0.6479, 0.9214, 0.6312, 1.111, 0.6005, 1.108, 0.4777, 1.108, 0.4777, 1.111, 0.6005, 0.9661, 0.4553, 0.9856, 0.4637, 0.9856, 0.4637, 0.9661, 0.4553, 0.9996, 0.000447, 0.9996, 0.9996, 0.000447, 0.9996, 0.000447, 0.000447, 1.111, 0.6005, 1.005, 0.6144, 1.005, 0.6144, 1.111, 0.6005, 0.327, 0.9996, 0.673, 0.9996, 0.673, 0.9996, 0.327, 0.9996, 0.4721, 0.4916, 0.4777, 0.4721, 0.4777, 0.4721, 0.4721, 0.4916, 0.6535, 0.8572, 0.6786, 0.8768, 0.327, 0.9996, 0.6451, 0.8349, 0.6535, 0.8572, 0.6535, 0.8572, 0.6451, 0.8349, 0.1121, 0.000447, 1.053, 0.003238, 1.053, 0.003238, 0.1121, 0.000447, 0.000447, 0.9996, 0.000447, 0.000447, 0.9996, 0.000447, 0.9996, 0.9996, 0.9996, 0.000447, 0.9996, 0.9996, 0.000447, 0.9996, 0.000447, 0.000447, 0.000447, 0.000447, 0.9996, 0.000447, 0.9996, 0.9996, 0.000447, 0.9996, 0.9996, 0.9996, 0.000447, 0.9996, 0.000447, 0.000447, 0.9996, 0.000447, 0.6563, 0.7902, 0.6451, 0.8126, 0.6451, 0.8126, 0.6563, 0.7902, 0.1149, 0.9158, 0.1121, 0.000447, 0.1121, 0.000447, 0.6814, 0.7568, 0.7233, 0.7177, 0.7233, 0.7177, 0.6814, 0.7568, 0.1149, 0.9158, 0.1121, 0.000447, 0.1121, 0.000447, 0.1149, 0.9158, 0.1149, 0.5949, 0.1149, 0.9158, 0.7623, 0.6926, 0.86, 0.6479, 0.86, 0.6479, 0.7623, 0.6926, 0.6842, 0.9912, 0.673, 0.9996, 0.673, 0.9996, 0.6842, 0.9912, 1.108, 0.4777, 1.111, 0.6005, 1.111, 0.6005, 1.108, 0.4777, 0.673, 0.9996, 0.327, 0.9996, 0.327, 0.9996, 0.673, 0.9996, 0.000447, 0.9996, 0.9996, 0.9996, 0.9996, 0.9996, 0.000447, 0.9996, 0.9968, 0.9605, 0.9856, 0.98, 0.9856, 0.98, 0.9968, 0.9605, 0.9214, 0.6312, 1.005, 0.6144, 1.005, 0.6144, 0.9214, 0.6312, 0.6535, 0.8572, 0.6786, 0.8768, 0.6786, 0.8768, 0.6535, 0.8572, 0.6451, 0.8126, 0.6451, 0.8349, 0.1149, 0.9158, 0.1149, 0.5949, 0.9661, 0.9884, 0.9856, 0.98, 0.9856, 0.98, 0.9661, 0.9884, 0.7623, 0.6926, 0.7233, 0.7177, 0.7233, 0.7177, 0.7623, 0.6926, 0.5056, 0.9828, 0.4888, 0.98, 0.4888, 0.98, 0.5056, 0.9828, 0.6842, 0.9912, 0.673, 0.9996, 0.673, 0.9996, 0.6842, 0.9912, 0.1149, 0.9158, 0.1149, 0.5949, 0.1149, 0.9158, 0.9214, 0.6312, 1.005, 0.6144, 1.005, 0.6144, 0.9214, 0.6312, 0.9996, 0.9996, 0.000447, 0.9996, 0.000447, 0.000447, 0.9996, 0.000447, 0.6563, 0.7902, 0.6814, 0.7568, 0.6814, 0.7568, 0.6563, 0.7902, 0.7623, 0.6926, 0.86, 0.6479, 0.86, 0.6479, 0.7623, 0.6926, 0.327, 0.9996, 0.6814, 0.7568, 0.7233, 0.7177, 0.9661, 0.4553, 0.5112, 0.4553, 0.5112, 0.4553, 0.9661, 0.4553, 0.9996, 0.5056, 0.9968, 0.4805, 0.9968, 0.4805, 0.9996, 0.5056, 1.108, 0.4777, 1.005, 0.6144, 1.111, 0.6005, 0.7233, 0.7177, 0.6814, 0.7568, 0.1149, 0.5949, 0.6451, 0.8349, 0.6535, 0.8572, 0.1149, 0.9158, 0.4916, 0.4609, 0.4777, 0.4721, 0.4777, 0.4721, 0.4916, 0.4609, 1.108, 0.4777, 1.064, 0.4553, 1.064, 0.4553, 1.108, 0.4777, 0.9996, 0.9996, 0.000447, 0.9996, 0.000447, 0.9996, 0.9996, 0.9996, 0.6786, 0.8768, 0.6842, 0.9912, 0.673, 0.9996, 0.000447, 0.000447, 0.9996, 0.000447, 0.9996, 0.9996, 0.000447, 0.9996, 0.327, 0.9996, 0.673, 0.9996, 0.6842, 0.9912, 0.9996, 0.06743, 0.000447, 0.06743, 0.000447, 0.05905, 0.9996, 0.05905, 0.9996, 0.3605, 0.000447, 0.3605, 0.000447, 0.08975, 0.9996, 0.08975, 0.000447, -0.04421, 0.9996, -0.04421, 0.9996, -0.09723, 0.000447, -0.09723, 0.000447, 0.000447, 0.9996, 0.000447, 0.9996, 0.9996, 0.000447, 0.9996, 0.327, 0.9996, 0.6535, 0.8572, 0.6451, 0.8349, 0.5056, 0.9828, 0.9661, 0.9884, 0.9661, 0.9884, 0.5056, 0.9828, 1.108, 0.4777, 1.005, 0.6144, 0.9214, 0.6312, -6.243, 14.11, -7.733, 14.11, -7.733, -14.1, -6.243, -14.1, 0.6786, 0.8768, 0.6842, 0.9912, 0.6842, 0.9912, 0.6786, 0.8768, 0.9996, 0.000447, 0.9996, 0.9996, 0.000447, 0.9996, 0.000447, 0.000447, 0.7623, 0.6926, 0.7233, 0.7177, 0.1121, 0.000447, 0.6563, 0.7902, 0.6814, 0.7568, 0.6814, 0.7568, 0.6563, 0.7902, 0.6842, 0.9912, 0.6786, 0.8768, 0.6786, 0.8768, 0.6842, 0.9912, 1.064, 0.4553, 0.86, 0.6479, 0.9214, 0.6312, 0.9996, 0.9996, 0.000447, 0.9996, 0.000447, 0.000447, 0.9996, 0.000447, 0.9968, 0.4805, 0.9856, 0.4637, 0.9856, 0.4637, 0.9968, 0.4805, 0.6563, 0.7902, 0.6451, 0.8126, 0.1149, 0.5949, 0.000447, 0.000447, 0.9996, 0.000447, 0.9996, 0.9996, 0.000447, 0.9996, 0.000447, 0.000447, 0.9996, 0.000447, 0.9996, 0.9996, 0.000447, 0.9996, 0.1121, 0.000447, 0.7233, 0.7177, 0.7623, 0.6926, 0.327, 0.9996, 0.6451, 0.8126, 0.6563, 0.7902, 0.000447, 0.000447, 0.9996, 0.000447, 0.9996, 0.9996, 0.000447, 0.9996, 0.6563, 0.7902, 0.6451, 0.8126, 0.6451, 0.8126, 0.6563, 0.7902, 0.000447, 0.000447, 0.9996, 0.000447, 0.9996, 0.9996, 0.000447, 0.9996, 0.9996, 0.5056, 0.9996, 0.9326, 0.9996, 0.9326, 0.9996, 0.5056, 0.1121, 0.000447, 0.327, 0.9996, 0.7233, 0.7177, 0.7233, 0.7177, 0.1149, 0.5949, 0.1121, 0.000447, 0.6814, 0.7568, 0.6563, 0.7902, 0.1149, 0.5949, -14.93, 14.11, -16.42, 14.11, -21.97, 14.11, -18.85, 14.11, 1.053, 0.003238, 0.1121, 0.000447, 0.7623, 0.6926, 0.9214, 0.6312, 0.86, 0.6479, 0.1121, 0.000447, 1.053, 0.003238, 0.327, 0.9996, 0.6563, 0.7902, 0.6814, 0.7568, 0.9214, 0.6312, 1.053, 0.003238, 1.064, 0.4553, 1.064, 0.4553, 1.053, 0.003238, 0.7623, 0.6926, 0.327, 0.9996, 0.6842, 0.9912, 0.6786, 0.8768, 0.6786, 0.8768, 0.673, 0.9996, 0.327, 0.9996, 1.108, 0.4777, 1.111, 0.6005, 1.005, 0.6144, 1.064, 0.4553, 0.9214, 0.6312, 1.005, 0.6144, 0.6535, 0.8572, 0.327, 0.9996, 0.1149, 0.9158, 0.1121, 0.000447, 0.1149, 0.9158, 0.327, 0.9996, 1.064, 0.4553, 0.7623, 0.6926, 0.86, 0.6479, 0.86, 0.6479, 0.7623, 0.6926, 0.1121, 0.000447, 0.6535, 0.8572, 0.6786, 0.8768, 0.327, 0.9996, 1.108, 0.4777, 0.9214, 0.6312, 1.064, 0.4553, 1.108, 0.4777, 1.064, 0.4553, 1.005, 0.6144, 0.327, 0.9996, 0.6451, 0.8349, 0.6451, 0.8126, 0.327, 0.9996, 0.6786, 0.8768, 0.6535, 0.8572, 0.327, 0.9996, 0.6814, 0.7568, 0.7233, 0.7177, 1.108, 0.4777, 1.005, 0.6144, 1.111, 0.6005, 0.7233, 0.7177, 0.6814, 0.7568, 0.1149, 0.5949, 0.6451, 0.8349, 0.6535, 0.8572, 0.1149, 0.9158, 0.6786, 0.8768, 0.6842, 0.9912, 0.673, 0.9996, 0.327, 0.9996, 0.673, 0.9996, 0.6842, 0.9912, 0.327, 0.9996, 0.6535, 0.8572, 0.6451, 0.8349, 1.108, 0.4777, 1.005, 0.6144, 0.9214, 0.6312, 0.7623, 0.6926, 0.7233, 0.7177, 0.1121, 0.000447, 1.064, 0.4553, 0.86, 0.6479, 0.9214, 0.6312, 0.6563, 0.7902, 0.6451, 0.8126, 0.1149, 0.5949, 0.1121, 0.000447, 0.7233, 0.7177, 0.7623, 0.6926, 0.327, 0.9996, 0.6451, 0.8126, 0.6563, 0.7902, 0.5056, 0.9828, 0.5112, 0.4553, 0.9661, 0.4553, 0.5056, 0.9828, 0.9996, 0.5056, 0.9996, 0.9326, 0.7623, 0.6926, 0.7233, 0.7177, 0.7233, 0.7177, 0.7623, 0.6926, 0.9214, 0.6312, 0.86, 0.6479, 0.86, 0.6479, 0.9214, 0.6312, 0.9661, 0.9884, 0.5056, 0.9828, 0.9996, 0.9326, 1.064, 0.4553, 1.108, 0.4777, 1.108, 0.4777, 1.064, 0.4553, 0.5056, 0.9828, 0.9856, 0.4637, 0.9968, 0.4805, 0.5056, 0.9828, 0.4693, 0.9465, 0.4721, 0.4916, 0.5056, 0.9828, 0.4777, 0.4721, 0.4916, 0.4609, 0.000447, 0.000447, 0.9996, 0.000447, 0.9996, 0.03952, 0.000447, 0.03952, 0.9996, 0.4526, 0.000447, 0.4526, 0.000447, 0.3605, 0.9996, 0.3605, 0.5056, 0.9828, 0.9661, 0.4553, 0.9856, 0.4637, 0.5056, 0.9828, 0.4721, 0.4916, 0.4777, 0.4721, 0.4888, 0.98, 0.4777, 0.9689, 0.4693, 0.9465, 0.9968, 0.9605, 0.9856, 0.98, 0.9661, 0.9884, 0.5056, 0.9828, 0.4916, 0.4609, 0.5112, 0.4553, 0.9968, 0.9605, 0.9661, 0.9884, 0.9996, 0.9326, 0.5056, 0.9828, 0.9968, 0.4805, 0.9996, 0.5056, 0.5056, 0.9828, 0.4888, 0.98, 0.4693, 0.9465, 0.9996, 0.9326, 0.9968, 0.9605, 0.9968, 0.9605, 0.9996, 0.9326, 0.4637, 0.9912, 0.000447, 0.9912, 0.000447, 0.4721, 0.4637, 0.4721, 0.6451, 0.8349, 0.6451, 0.8126, 0.6451, 0.8126, 0.6451, 0.8349, -11.33, 14.11, -18.85, 14.11, -23.59, 21.71, -11.33, 21.71, -1.007, -1.607, 0.3493, -1.841, 0.2432, -1.306, -0.6945, -1.147, -7.733, 14.11, -6.243, 14.11, -0.6945, 14.11, -3.809, 14.11, 2.258, 24.75, 6.012, 21.71, 8.632, 29.84, 2.476, 33.28, 0.9409, 0.06743, 0.9409, 0.2823, 0.7205, 0.2823, 0.7205, 0.06743, 2.013, 0.09533, 1.541, 1.36, 1.067, 0.9019, 1.39, 0.03115, 6.615, 37.78, 1.36, 37.79, -1.733, 43.04, 2.244, 43.02, 0.5, 0.4972, 0.5, 0.7121, 0.2795, 0.7121, 0.2795, 0.4972, 0.5, 0.9242, 0.5, 0.7121, 0.7205, 0.7121, 0.7205, 0.9242, -28.66, -14.1, -35.84, -14.1, -16.42, -14.1, -14.93, -14.1, -7.733, -14.1, -11.33, -14.1, -11.33, -14.1, 6.001, -14.1, -18.85, 14.11, -21.97, 14.11, -28.67, 21.71, -23.59, 21.71, 0.9214, 0.6312, 0.86, 0.6479, 0.1121, 0.000447, 1.053, 0.003238, -9.527, 48.27, -11.33, 48.27, -11.33, 48.69, -11.33, 46.68, -3.075, 44.58, -7.783, 47.58, -3.075, 44.58, 2.244, 43.02, -3.96, 46.68, -0.6945, 8.786, -1.306, 8.091, -1.202, 7.893, -0.6386, 8.532, -11.33, 46.68, -6.117, 46.68, -1.733, 43.04, -11.33, 43.04, -20.93, 43.04, -11.33, 43.02, -11.33, 46.68, -16.54, 46.68, -18.85, 14.11, -11.33, 14.11, -11.33, 21.71, -23.59, 21.71, -0.6945, 8.786, 0.2432, 8.942, 0.3493, 9.618, -1.007, 9.391, -24.9, 43.04, -20.93, 43.04, -24.02, 37.79, -29.27, 37.79, -1.007, 6.07, 0.3493, 5.842, 0.2432, 6.336, -0.6945, 6.489, -7.733, 14.11, -11.33, 14.11, -11.33, 14.11, -3.809, 14.11, -11.33, -14.1, -14.93, -14.1, -28.66, -14.1, -11.33, -14.1, -18.85, 14.11, -21.97, 14.11, -16.42, 14.11, -14.93, 14.11, -16.42, -14.1, -14.93, -14.1, -14.93, 14.11, -16.42, 14.11, 0.98, 0.7177, 1.279, -0.08607, 1.39, 0.03115, 1.067, 0.9019, -9.527, 48.27, -8.779, 48.27, -9.527, 48.27, -11.33, 48.69, -3.075, 44.58, -11.33, 46.68, -11.33, 43.02, -11.33, 14.11, -3.809, 14.11, -1.113, 17.53, -11.33, 21.71, -11.33, -14.1, -7.733, -14.1, 6.001, -14.1, -11.33, -14.1, -3.809, 14.11, -11.33, 14.11, -11.33, 14.11, -7.733, 14.11, 0.1149, 0.9158, 0.1149, 0.5949, 0.6451, 0.8126, 0.6451, 0.8349, -13.13, 48.27, -11.33, 48.27, -11.33, 48.69, -13.88, 48.27, 0.9326, 21.71, 6.012, 21.71, -0.6945, 14.11, -3.809, 14.11, 0.2237, 8.674, 0.98, 8.258, 1.067, 8.49, 0.2432, 8.942, -21.97, 14.11, -18.85, 14.11, -23.59, 21.71, -28.67, 21.71, -24.02, 37.79, -11.33, 37.79, -11.33, 29.84, -25.45, 29.84, 2.786, 29.84, -11.33, 29.84, -11.33, 37.79, 1.36, 37.79, 8.632, 29.84, 2.786, 29.84, 1.36, 37.79, 6.615, 37.78, 0.5, 0.06743, 0.5, 0.2823, 0.2795, 0.2823, 0.2795, 0.06743, 2.786, 29.84, 8.632, 29.84, 6.012, 21.71, 0.9326, 21.71, 6.012, 21.71, 2.258, 24.75, -1.113, 17.53, -11.33, 21.71, -1.113, 17.53, 2.258, 24.75, -13.88, 48.27, -13.13, 48.27, -16.54, 46.68, -18.7, 46.68, -14.93, 14.11, -11.33, 14.11, -11.33, 14.11, -18.85, 14.11, -16.42, 14.11, -14.93, 14.11, -14.93, -14.1, -16.42, -14.1, 0.7205, 0.06743, 0.7205, 0.2823, 0.5, 0.2823, 0.5, 0.06743, -14.93, -14.1, -11.33, -14.1, -11.33, -14.1, -28.66, -14.1, -18.85, 14.11, -11.33, 14.11, -11.33, 14.11, -14.93, 14.11, -6.243, -14.1, -7.733, -14.1, 6.001, -14.1, 13.18, -14.1, -24.02, 37.79, -11.33, 37.78, -11.33, 43.02, -20.93, 43.04, -6.117, 46.68, -11.33, 46.68, -11.33, 48.27, -9.527, 48.27, 0.9409, 0.7121, 0.9409, 0.9242, 0.7205, 0.9242, 0.7205, 0.7121, 0.05905, 0.2823, 0.05905, 0.06743, 0.2795, 0.06743, 0.2795, 0.2823, -25.45, 29.84, -11.33, 29.84, -11.33, 37.78, -24.02, 37.79, -25.45, 29.84, -31.29, 29.84, -28.67, 21.71, -23.59, 21.71, 0.9326, 21.71, -11.33, 21.71, -11.33, 29.84, 2.786, 29.84, -9.527, 48.27, -8.779, 48.27, -3.96, 46.68, -6.117, 46.68, -6.243, 14.11, -7.733, 14.11, -3.809, 14.11, -0.6945, 14.11, -3.96, 46.68, -7.783, 47.58, -3.075, 44.58, -11.33, 43.02, -11.33, 37.78, 0.5084, 39.95, -3.075, 44.58, 6.615, 37.78, 0.5084, 39.95, 2.476, 33.28, 8.632, 29.84, -3.809, 14.11, -11.33, 14.11, -11.33, 21.71, 0.9326, 21.71, 1.36, 37.79, -11.33, 37.79, -11.33, 43.04, -1.733, 43.04, -0.6945, -1.147, -1.306, -0.4349, -1.892, -0.5772, -1.007, -1.607, -29.27, 37.79, -24.02, 37.79, -20.93, 43.04, -24.9, 43.04, -11.33, 37.79, -24.02, 37.79, -20.93, 43.04, -11.33, 43.04, -11.33, 46.68, -16.54, 46.68, -13.13, 48.27, -11.33, 48.27, -11.33, 48.27, -9.527, 48.27, -11.33, 48.69, -11.33, -14.1, -14.93, -14.1, -14.93, 14.11, -11.33, 14.11, -9.527, 48.27, -11.33, 48.27, -11.33, 46.68, -7.733, -14.1, -6.243, -14.1, 13.18, -14.1, 6.001, -14.1, -11.33, 48.27, -13.13, 48.27, -13.88, 48.27, -11.33, 48.69, -18.7, 46.68, -16.54, 46.68, -13.13, 48.27, -13.88, 48.27, -14.93, -14.1, -16.42, -14.1, -35.84, -14.1, -28.66, -14.1, -3.809, 14.11, -0.6945, 14.11, 6.012, 21.71, -1.113, 17.53, -11.33, 48.27, -13.13, 48.27, -16.54, 46.68, -11.33, 46.68, -7.783, 47.58, -3.96, 46.68, -8.779, 48.27, -8.779, 48.27, -9.527, 48.27, -7.783, 47.58, -11.33, 46.68, -7.783, 47.58, -9.527, 48.27, 0.2237, 6.274, 0.98, 6.693, 0.05068, 7.656, 0.98, -0.887, 1.279, -0.08607, 0.05068, 0.05347, 0.7205, 0.7121, 0.7205, 0.4972, 0.9409, 0.4972, 0.9409, 0.7121, -1.202, 0.3409, -0.6386, 0.9968, -0.6945, 1.206, -1.306, 0.4944, -1.202, 7.058, -0.6386, 6.419, 0.05068, 7.656, 1.067, 8.49, 1.39, 7.636, 2.013, 7.731, 1.541, 8.962, -0.6386, 0.9968, 0.2237, 1.145, 0.2432, 1.368, -0.6945, 1.206, -31.29, 29.84, -25.45, 29.84, -24.02, 37.79, -29.27, 37.79, 0.2237, 1.145, 0.98, 0.7177, 1.067, 0.9019, 0.2432, 1.368, -0.6386, 8.532, 0.2237, 8.674, 0.2432, 8.942, -0.6945, 8.786, -11.33, -14.1, -7.733, -14.1, -7.733, 14.11, -11.33, 14.11, 1.067, -0.8452, 1.39, 0.03115, 1.279, -0.08607, 0.98, -0.887, -16.54, 46.68, -18.7, 46.68, -24.9, 43.04, -20.93, 43.04, 1.067, -0.8452, 0.2432, -1.306, 0.3493, -1.841, 1.541, -1.169, -1.306, 0.4944, -0.6945, 1.206, -1.007, 1.798, -1.892, 0.7679, 0.2795, 0.2823, 0.2795, 0.4972, 0.05905, 0.4972, 0.05905, 0.2823, -0.6386, -1.166, 0.2237, -1.317, 0.05068, 0.05347, 2.244, 43.02, -3.075, 44.58, 0.5084, 39.95, 6.615, 37.78, 0.3493, 2.032, -1.007, 1.798, -0.6945, 1.206, 0.2432, 1.368, 1.541, 6.497, 2.013, 7.731, 1.39, 7.636, 1.067, 6.785, 1.541, 8.962, 0.3493, 9.618, 0.2432, 8.942, 1.067, 8.49, 2.258, 24.75, 2.476, 33.28, -11.33, 29.84, -11.33, 21.71, 1.541, -1.169, 2.013, 0.09533, 1.39, 0.03115, 1.067, -0.8452, -1.202, 0.3409, -1.202, -0.5131, 0.05068, 0.05347, 0.2237, 1.145, -0.6386, 0.9968, 0.05068, 0.05347, -0.6386, 8.532, -1.202, 7.893, 0.05068, 7.656, 0.98, 8.258, 0.2237, 8.674, 0.05068, 7.656, 0.05905, 0.7121, 0.05905, 0.4972, 0.2795, 0.4972, 0.2795, 0.7121, 1.279, -0.08607, 0.98, 0.7177, 0.05068, 0.05347, -6.117, 46.68, -3.96, 46.68, 2.244, 43.02, -1.733, 43.04, -1.892, 0.7679, -1.892, -0.5772, -1.306, -0.4349, -1.306, 0.4944, 0.2432, 1.368, 1.067, 0.9019, 1.541, 1.36, 0.3493, 2.032, -18.7, 46.68, -16.54, 46.68, -20.93, 43.04, -24.9, 43.04, -0.6945, 6.489, -1.306, 7.184, -1.892, 7.075, -1.007, 6.07, -1.306, 8.091, -0.6945, 8.786, -1.007, 9.391, -1.892, 8.387, -16.54, 46.68, -11.33, 46.68, -11.33, 43.04, -20.93, 43.04, -25.45, 29.84, -11.33, 29.84, -11.33, 21.71, -23.59, 21.71, 0.98, -0.887, 0.2237, -1.317, 0.2432, -1.306, 1.067, -0.8452, 0.98, 6.693, 1.279, 7.474, 0.05068, 7.656, -1.892, 8.387, -1.892, 7.075, -1.306, 7.184, -1.306, 8.091, 1.279, 7.474, 0.98, 6.693, 1.067, 6.785, 1.39, 7.636, -25.45, 29.84, -31.29, 29.84, -29.27, 37.79, -24.02, 37.79, -1.306, 7.184, -0.6945, 6.489, -0.6386, 6.419, -1.202, 7.058, -14.93, -14.1, -11.33, -14.1, -11.33, 14.11, -14.93, 14.11, -1.202, -0.5131, -1.202, 0.3409, -1.306, 0.4944, -1.306, -0.4349, 0.2237, -1.317, -0.6386, -1.166, -0.6945, -1.147, 0.2432, -1.306, 1.279, 7.474, 0.98, 8.258, 0.05068, 7.656, 0.2237, -1.317, 0.98, -0.887, 0.05068, 0.05347, 0.98, 0.7177, 0.2237, 1.145, 0.05068, 0.05347, -0.6386, 6.419, 0.2237, 6.274, 0.05068, 7.656, 0.2237, 8.674, -0.6386, 8.532, 0.05068, 7.656, -1.202, -0.5131, -0.6386, -1.166, 0.05068, 0.05347, -1.202, 7.893, -1.202, 7.058, 0.05068, 7.656, -0.6386, 0.9968, -1.202, 0.3409, 0.05068, 0.05347, 0.5112, 0.4553, 0.4916, 0.4609, 0.4916, 0.4609, 0.5112, 0.4553])
me_leprechn.materials.append(mat_01leprechnmarqueemat)
me_leprechn.materials.append(mat_02leprechnsnapmat)
me_leprechn.materials.append(mat_leprechnbezelmat)
me_leprechn.materials.append(mat_leprechnwhite)
me_leprechn.materials.append(mat_leprechnblack)
me_leprechn.materials.append(mat_leprechnsideartmat)
me_leprechn.materials.append(mat_leprechnsidesmat)
me_leprechn.materials.append(mat_leprechnmulticpomat)
me_leprechn.materials.append(mat_leprechnjoymat)
me_leprechn.materials.append(mat_leprechnbuttonmat)
me_leprechn.use_remesh_fix_poles = True
me_leprechn.use_remesh_preserve_attributes = False
me_leprechn.update()

# ---- objects
ob_leprechn = bpy.data.objects.new('leprechn', me_leprechn)

# ---- transforms, parenting, visibility, modifiers, constraints
ob_leprechn.location = (0.0, 0.0, 0.727)
ob_leprechn.rotation_euler = (1.571, 0.0, 0.0)
_m = ob_leprechn.modifiers.new('Auto Smooth', 'NODES')
_m.node_group = ng_auto_smooth
_gi = [s.identifier for s in ng_auto_smooth.interface.items_tree if s.item_type == 'SOCKET' and s.in_out == 'INPUT']
_m[_gi[1]] = 1.047  # Angle
_m = ob_leprechn.modifiers.new('WeightedNormal', 'WEIGHTED_NORMAL')
_m.keep_sharp = True

# ---- collection membership
scene.collection.objects.link(ob_leprechn)

# ---- scene / render settings (as saved in the file)
scene.frame_start = 1; scene.frame_end = 250; scene.frame_set(1)
scene.render.engine = 'BLENDER_EEVEE_NEXT'
scene.cycles.use_denoising = False
scene.cycles.samples = 128
scene.cycles.sampling_pattern = 'TABULATED_SOBOL'
scene.cycles.use_adaptive_sampling = False
scene.cycles.use_light_tree = False
scene.view_settings.view_transform = 'Filmic'
bpy.context.view_layer.update()

# ---- added for rendering (the .blend has no active camera and no usable light): camera, sun
cam_auto = bpy.data.cameras.new('AutoCamera')
cam_auto.lens = 50.0
cam_auto.sensor_width = 36.0
cam_auto.clip_end = 1000.0
ob_auto_camera = bpy.data.objects.new('AutoCamera', cam_auto)
scene.collection.objects.link(ob_auto_camera)
ob_auto_camera.location = (1.3602, -1.47965, 1.67549)
ob_auto_camera.rotation_euler = (1.09748, -7.21219e-08, 0.694738)
scene.camera = ob_auto_camera
light_auto_sun = bpy.data.lights.new('AutoSun', 'SUN')
light_auto_sun.energy = 3.0
light_auto_sun.angle = 0.0523599
ob_auto_sun = bpy.data.objects.new('AutoSun', light_auto_sun)
scene.collection.objects.link(ob_auto_sun)
ob_auto_sun.rotation_euler = (0.872665, 0.174533, 0.523599)
bpy.context.view_layer.update()
